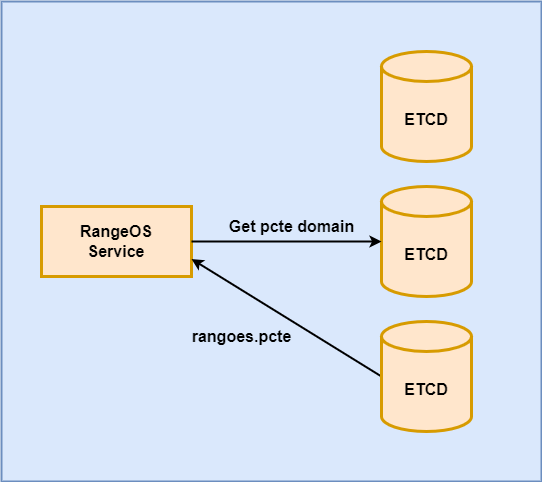

The diagram above was exported from draw.io. Its source (the exported page's mxGraphModel, read from the mxfile embedded in the PNG):
<mxGraphModel dx="264" dy="785" grid="1" gridSize="10" guides="1" tooltips="1" connect="1" arrows="1" fold="1" page="1" pageScale="1" pageWidth="850" pageHeight="1100" math="0" shadow="0">
  <root>
    <mxCell id="0" />
    <mxCell id="1" parent="0" />
    <mxCell id="9ZpNjbWlr54JaiEWfSuD-1" value="" style="rounded=0;whiteSpace=wrap;html=1;fontSize=15;fontFamily=Helvetica;strokeWidth=2;fontStyle=1;fillColor=#dae8fc;strokeColor=#6c8ebf;" vertex="1" parent="1">
      <mxGeometry x="970" y="430" width="540" height="480" as="geometry" />
    </mxCell>
    <mxCell id="v-sfd3QOkAUJ0JKbQgQ6-5" value="ETCD" style="shape=cylinder3;whiteSpace=wrap;html=1;boundedLbl=1;backgroundOutline=1;size=15;fillColor=#ffe6cc;strokeColor=#d79b00;strokeWidth=3;fontSize=16;fontStyle=1" vertex="1" parent="1">
      <mxGeometry x="1350" y="615" width="90" height="110" as="geometry" />
    </mxCell>
    <mxCell id="v-sfd3QOkAUJ0JKbQgQ6-6" value="RangeOS&lt;br style=&quot;font-size: 16px;&quot;&gt;Service" style="rounded=0;whiteSpace=wrap;html=1;fillColor=#ffe6cc;strokeColor=#d79b00;strokeWidth=3;fontSize=16;fontStyle=1" vertex="1" parent="1">
      <mxGeometry x="1010" y="635" width="150" height="70" as="geometry" />
    </mxCell>
    <mxCell id="v-sfd3QOkAUJ0JKbQgQ6-8" value="" style="endArrow=classic;html=1;rounded=0;exitX=1;exitY=0.5;exitDx=0;exitDy=0;strokeWidth=2;" edge="1" parent="1" source="v-sfd3QOkAUJ0JKbQgQ6-6" target="v-sfd3QOkAUJ0JKbQgQ6-5">
      <mxGeometry width="50" height="50" relative="1" as="geometry">
        <mxPoint x="1240" y="650" as="sourcePoint" />
        <mxPoint x="1290" y="600" as="targetPoint" />
      </mxGeometry>
    </mxCell>
    <mxCell id="v-sfd3QOkAUJ0JKbQgQ6-9" value="" style="endArrow=classic;html=1;rounded=0;exitX=0;exitY=0.5;exitDx=0;exitDy=0;exitPerimeter=0;entryX=1;entryY=0.75;entryDx=0;entryDy=0;strokeWidth=2;" edge="1" parent="1" source="9ZpNjbWlr54JaiEWfSuD-21" target="v-sfd3QOkAUJ0JKbQgQ6-6">
      <mxGeometry width="50" height="50" relative="1" as="geometry">
        <mxPoint x="1340" y="760" as="sourcePoint" />
        <mxPoint x="1220" y="760" as="targetPoint" />
      </mxGeometry>
    </mxCell>
    <mxCell id="v-sfd3QOkAUJ0JKbQgQ6-10" value="Get pcte domain" style="text;html=1;align=center;verticalAlign=middle;resizable=0;points=[];autosize=1;strokeColor=none;fillColor=none;fontStyle=1;fontSize=16;" vertex="1" parent="1">
      <mxGeometry x="1185" y="640" width="150" height="30" as="geometry" />
    </mxCell>
    <mxCell id="v-sfd3QOkAUJ0JKbQgQ6-11" value="rangoes.pcte" style="text;html=1;align=center;verticalAlign=middle;resizable=0;points=[];autosize=1;strokeColor=none;fillColor=none;fontStyle=1;fontSize=16;" vertex="1" parent="1">
      <mxGeometry x="1150" y="750" width="120" height="30" as="geometry" />
    </mxCell>
    <mxCell id="9ZpNjbWlr54JaiEWfSuD-20" value="ETCD" style="shape=cylinder3;whiteSpace=wrap;html=1;boundedLbl=1;backgroundOutline=1;size=15;fillColor=#ffe6cc;strokeColor=#d79b00;strokeWidth=3;fontSize=16;fontStyle=1" vertex="1" parent="1">
      <mxGeometry x="1350" y="480" width="90" height="110" as="geometry" />
    </mxCell>
    <mxCell id="9ZpNjbWlr54JaiEWfSuD-21" value="ETCD" style="shape=cylinder3;whiteSpace=wrap;html=1;boundedLbl=1;backgroundOutline=1;size=15;fillColor=#ffe6cc;strokeColor=#d79b00;strokeWidth=3;fontSize=16;fontStyle=1" vertex="1" parent="1">
      <mxGeometry x="1350" y="750" width="90" height="110" as="geometry" />
    </mxCell>
  </root>
</mxGraphModel>